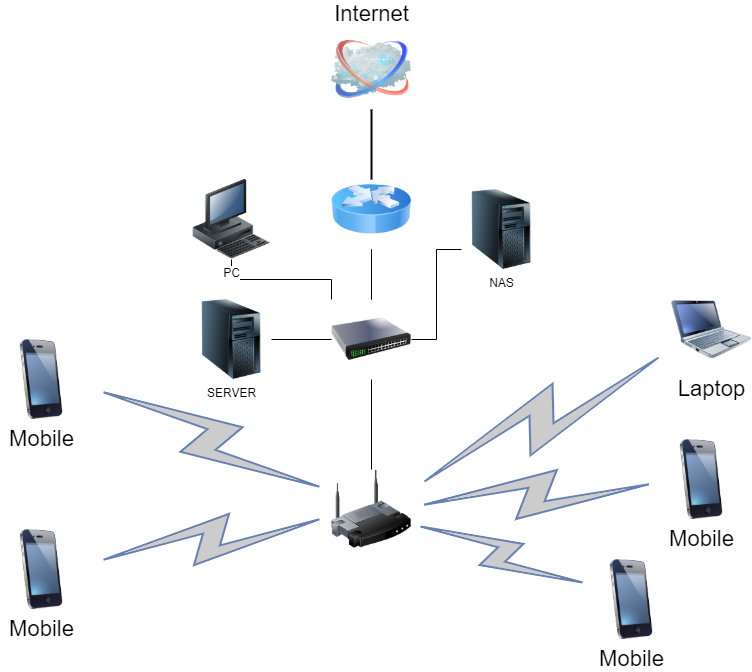

The diagram above was exported from draw.io. Its source (the exported page's mxGraphModel, read from the mxfile embedded in the PNG):
<mxGraphModel dx="1422" dy="737" grid="1" gridSize="10" guides="1" tooltips="1" connect="1" arrows="1" fold="1" page="1" pageScale="1" pageWidth="1100" pageHeight="850" background="none" math="0" shadow="0">
  <root>
    <mxCell id="0" />
    <mxCell id="1" parent="0" />
    <mxCell id="69ecfefc5c41e42c-1" value="" style="image;html=1;labelBackgroundColor=#ffffff;image=img/lib/clip_art/networking/Wireless_Router_128x128.png;rounded=1;shadow=0;comic=0;strokeWidth=2;fontSize=22" parent="1" vertex="1">
      <mxGeometry x="470" y="580" width="80" height="80" as="geometry" />
    </mxCell>
    <mxCell id="69ecfefc5c41e42c-2" value="Internet" style="image;html=1;labelBackgroundColor=#ffffff;image=img/lib/clip_art/networking/Cloud_128x128.png;rounded=1;shadow=0;comic=0;strokeWidth=2;fontSize=22;labelPosition=center;verticalLabelPosition=top;align=center;verticalAlign=bottom;" parent="1" vertex="1">
      <mxGeometry x="470" y="140" width="80" height="80" as="geometry" />
    </mxCell>
    <mxCell id="69ecfefc5c41e42c-19" style="edgeStyle=none;rounded=0;html=1;labelBackgroundColor=none;endArrow=none;strokeWidth=2;fontFamily=Verdana;fontSize=22" parent="1" target="69ecfefc5c41e42c-2" edge="1">
      <mxGeometry relative="1" as="geometry">
        <mxPoint x="510" y="290" as="sourcePoint" />
      </mxGeometry>
    </mxCell>
    <mxCell id="69ecfefc5c41e42c-8" value="Mobile" style="image;html=1;labelBackgroundColor=#ffffff;image=img/lib/clip_art/telecommunication/iPhone_128x128.png;rounded=1;shadow=0;comic=0;strokeWidth=2;fontSize=22" parent="1" vertex="1">
      <mxGeometry x="800" y="550" width="80" height="80" as="geometry" />
    </mxCell>
    <mxCell id="69ecfefc5c41e42c-9" value="Laptop" style="image;html=1;labelBackgroundColor=#ffffff;image=img/lib/clip_art/computers/Netbook_128x128.png;rounded=1;shadow=0;comic=0;strokeColor=#000000;strokeWidth=2;fillColor=#FFFFFF;fontSize=22;fontColor=#000000;" parent="1" vertex="1">
      <mxGeometry x="810" y="400" width="80" height="80" as="geometry" />
    </mxCell>
    <mxCell id="69ecfefc5c41e42c-11" value="" style="html=1;fillColor=#CCCCCC;strokeColor=#6881B3;gradientColor=none;gradientDirection=north;strokeWidth=2;shape=mxgraph.networks.comm_link_edge;html=1;labelBackgroundColor=none;endArrow=none;fontFamily=Verdana;fontSize=22;fontColor=#000000;" parent="1" target="69ecfefc5c41e42c-1" edge="1">
      <mxGeometry width="100" height="100" relative="1" as="geometry">
        <mxPoint x="230" y="497.5" as="sourcePoint" />
        <mxPoint x="400" y="290" as="targetPoint" />
      </mxGeometry>
    </mxCell>
    <mxCell id="69ecfefc5c41e42c-12" value="" style="html=1;fillColor=#CCCCCC;strokeColor=#6881B3;gradientColor=none;gradientDirection=north;strokeWidth=2;shape=mxgraph.networks.comm_link_edge;html=1;labelBackgroundColor=none;endArrow=none;fontFamily=Verdana;fontSize=22;fontColor=#000000;fontStyle=1" parent="1" target="69ecfefc5c41e42c-1" edge="1">
      <mxGeometry width="100" height="100" relative="1" as="geometry">
        <mxPoint x="230" y="672.5" as="sourcePoint" />
        <mxPoint x="470" y="508.0434782608695" as="targetPoint" />
      </mxGeometry>
    </mxCell>
    <mxCell id="69ecfefc5c41e42c-15" value="" style="html=1;fillColor=#CCCCCC;strokeColor=#6881B3;gradientColor=none;gradientDirection=north;strokeWidth=2;shape=mxgraph.networks.comm_link_edge;html=1;labelBackgroundColor=none;endArrow=none;fontFamily=Verdana;fontSize=22;fontColor=#000000;" parent="1" target="69ecfefc5c41e42c-1" edge="1">
      <mxGeometry width="100" height="100" relative="1" as="geometry">
        <mxPoint x="730" y="696.1538461538462" as="sourcePoint" />
        <mxPoint x="500" y="538.0434782608695" as="targetPoint" />
      </mxGeometry>
    </mxCell>
    <mxCell id="69ecfefc5c41e42c-16" value="" style="html=1;fillColor=#CCCCCC;strokeColor=#6881B3;gradientColor=none;gradientDirection=north;strokeWidth=2;shape=mxgraph.networks.comm_link_edge;html=1;labelBackgroundColor=none;endArrow=none;fontFamily=Verdana;fontSize=22;fontColor=#000000;" parent="1" source="69ecfefc5c41e42c-8" target="69ecfefc5c41e42c-1" edge="1">
      <mxGeometry width="100" height="100" relative="1" as="geometry">
        <mxPoint x="360" y="521.9565217391305" as="sourcePoint" />
        <mxPoint x="510" y="548.0434782608695" as="targetPoint" />
      </mxGeometry>
    </mxCell>
    <mxCell id="69ecfefc5c41e42c-17" value="" style="html=1;fillColor=#CCCCCC;strokeColor=#6881B3;gradientColor=none;gradientDirection=north;strokeWidth=2;shape=mxgraph.networks.comm_link_edge;html=1;labelBackgroundColor=none;endArrow=none;fontFamily=Verdana;fontSize=22;fontColor=#000000;" parent="1" source="69ecfefc5c41e42c-9" target="69ecfefc5c41e42c-1" edge="1">
      <mxGeometry width="100" height="100" relative="1" as="geometry">
        <mxPoint x="370" y="531.9565217391305" as="sourcePoint" />
        <mxPoint x="520" y="558.0434782608695" as="targetPoint" />
      </mxGeometry>
    </mxCell>
    <mxCell id="8VW5dJnE37yVX9T9ja_B-4" value="" style="edgeStyle=orthogonalEdgeStyle;rounded=0;orthogonalLoop=1;jettySize=auto;html=1;endArrow=none;endFill=0;" edge="1" parent="1" source="8VW5dJnE37yVX9T9ja_B-2" target="8VW5dJnE37yVX9T9ja_B-3">
      <mxGeometry relative="1" as="geometry" />
    </mxCell>
    <mxCell id="8VW5dJnE37yVX9T9ja_B-12" style="edgeStyle=orthogonalEdgeStyle;rounded=0;orthogonalLoop=1;jettySize=auto;html=1;endArrow=none;endFill=0;" edge="1" parent="1" source="8VW5dJnE37yVX9T9ja_B-2" target="8VW5dJnE37yVX9T9ja_B-3">
      <mxGeometry relative="1" as="geometry" />
    </mxCell>
    <mxCell id="8VW5dJnE37yVX9T9ja_B-2" value="" style="image;html=1;image=img/lib/clip_art/networking/Router_Icon_128x128.png" vertex="1" parent="1">
      <mxGeometry x="470" y="280" width="80" height="80" as="geometry" />
    </mxCell>
    <mxCell id="8VW5dJnE37yVX9T9ja_B-8" value="" style="edgeStyle=orthogonalEdgeStyle;rounded=0;orthogonalLoop=1;jettySize=auto;html=1;endArrow=none;endFill=0;" edge="1" parent="1" source="8VW5dJnE37yVX9T9ja_B-3" target="69ecfefc5c41e42c-1">
      <mxGeometry relative="1" as="geometry" />
    </mxCell>
    <mxCell id="8VW5dJnE37yVX9T9ja_B-9" value="" style="edgeStyle=orthogonalEdgeStyle;rounded=0;orthogonalLoop=1;jettySize=auto;html=1;endArrow=none;endFill=0;" edge="1" parent="1" source="8VW5dJnE37yVX9T9ja_B-3" target="8VW5dJnE37yVX9T9ja_B-5">
      <mxGeometry relative="1" as="geometry" />
    </mxCell>
    <mxCell id="8VW5dJnE37yVX9T9ja_B-3" value="" style="image;html=1;image=img/lib/clip_art/networking/Switch_128x128.png" vertex="1" parent="1">
      <mxGeometry x="470" y="410" width="80" height="80" as="geometry" />
    </mxCell>
    <mxCell id="8VW5dJnE37yVX9T9ja_B-5" value="SERVER" style="image;html=1;image=img/lib/clip_art/computers/Server_Tower_128x128.png" vertex="1" parent="1">
      <mxGeometry x="330" y="410" width="80" height="80" as="geometry" />
    </mxCell>
    <mxCell id="8VW5dJnE37yVX9T9ja_B-6" value="NAS" style="image;html=1;image=img/lib/clip_art/computers/Server_Tower_128x128.png" vertex="1" parent="1">
      <mxGeometry x="600" y="300" width="80" height="80" as="geometry" />
    </mxCell>
    <mxCell id="8VW5dJnE37yVX9T9ja_B-11" value="" style="edgeStyle=orthogonalEdgeStyle;rounded=0;orthogonalLoop=1;jettySize=auto;html=1;endArrow=none;endFill=0;entryX=0;entryY=0;entryDx=0;entryDy=0;" edge="1" parent="1" source="8VW5dJnE37yVX9T9ja_B-7" target="8VW5dJnE37yVX9T9ja_B-3">
      <mxGeometry relative="1" as="geometry">
        <mxPoint x="450" y="390" as="targetPoint" />
        <Array as="points">
          <mxPoint x="370" y="390" />
          <mxPoint x="470" y="390" />
        </Array>
      </mxGeometry>
    </mxCell>
    <mxCell id="8VW5dJnE37yVX9T9ja_B-7" value="PC" style="image;html=1;image=img/lib/clip_art/computers/Workstation_128x128.png" vertex="1" parent="1">
      <mxGeometry x="330" y="290" width="80" height="80" as="geometry" />
    </mxCell>
    <mxCell id="8VW5dJnE37yVX9T9ja_B-10" value="" style="edgeStyle=orthogonalEdgeStyle;rounded=0;orthogonalLoop=1;jettySize=auto;html=1;endArrow=none;endFill=0;exitX=0;exitY=0.75;exitDx=0;exitDy=0;entryX=1;entryY=0.5;entryDx=0;entryDy=0;" edge="1" parent="1" source="8VW5dJnE37yVX9T9ja_B-6" target="8VW5dJnE37yVX9T9ja_B-3">
      <mxGeometry relative="1" as="geometry">
        <mxPoint x="580" y="400" as="sourcePoint" />
        <mxPoint x="520" y="390" as="targetPoint" />
      </mxGeometry>
    </mxCell>
    <mxCell id="8VW5dJnE37yVX9T9ja_B-13" value="Mobile" style="image;html=1;labelBackgroundColor=#ffffff;image=img/lib/clip_art/telecommunication/iPhone_128x128.png;rounded=1;shadow=0;comic=0;strokeWidth=2;fontSize=22" vertex="1" parent="1">
      <mxGeometry x="730" y="670" width="80" height="80" as="geometry" />
    </mxCell>
    <mxCell id="8VW5dJnE37yVX9T9ja_B-14" value="Mobile" style="image;html=1;labelBackgroundColor=#ffffff;image=img/lib/clip_art/telecommunication/iPhone_128x128.png;rounded=1;shadow=0;comic=0;strokeWidth=2;fontSize=22" vertex="1" parent="1">
      <mxGeometry x="140" y="640" width="80" height="80" as="geometry" />
    </mxCell>
    <mxCell id="8VW5dJnE37yVX9T9ja_B-15" value="Mobile" style="image;html=1;labelBackgroundColor=#ffffff;image=img/lib/clip_art/telecommunication/iPhone_128x128.png;rounded=1;shadow=0;comic=0;strokeWidth=2;fontSize=22" vertex="1" parent="1">
      <mxGeometry x="140" y="450" width="80" height="80" as="geometry" />
    </mxCell>
  </root>
</mxGraphModel>